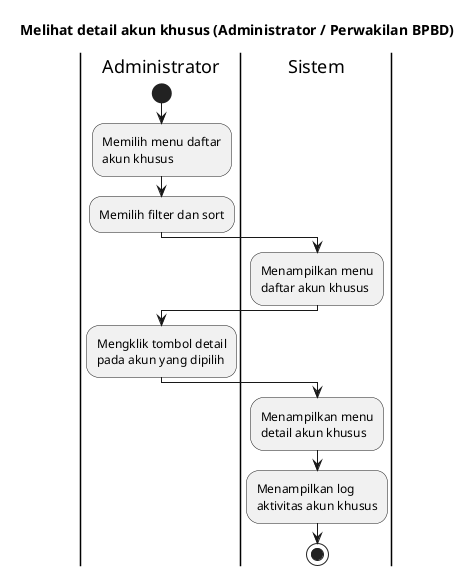

The diagram above was rendered by PlantUML. Its source (embedded in the PNG):
@startuml
skinparam wrapWidth 140

title Melihat detail akun khusus (Administrator / Perwakilan BPBD)

|Administrator|
start
:Memilih menu daftar akun khusus;
:Memilih filter dan sort;

|Sistem|
:Menampilkan menu daftar akun khusus;

|Administrator|
:Mengklik tombol detail pada akun yang dipilih;

|Sistem|
:Menampilkan menu detail akun khusus;
:Menampilkan log aktivitas akun khusus;

stop
@enduml